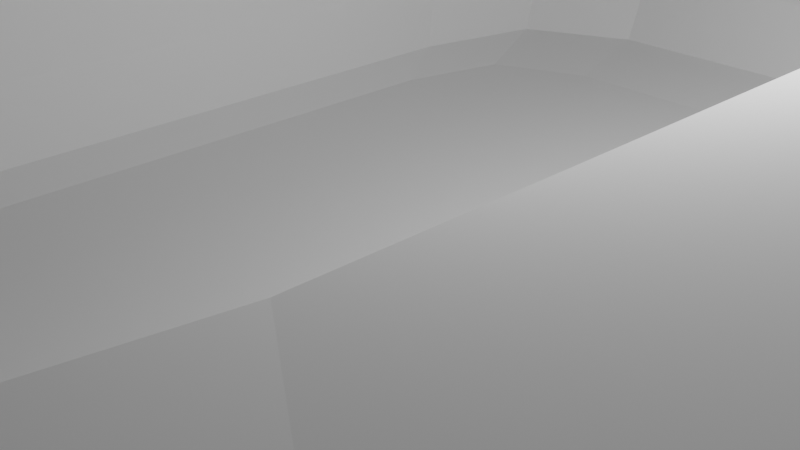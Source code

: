 # Source: Fog.blend  (saved by Blender 2.91.10; exported with 4.5.12 LTS)
import bpy
from mathutils import Matrix  # noqa: F401  (used for matrix-valued properties, if any)

bpy.ops.wm.read_factory_settings(use_empty=True)
scene = bpy.context.scene
scene.name = 'Scene'

# ---- collections
col_collection = bpy.data.collections.new('Collection'); scene.collection.children.link(col_collection)

# ---- world
world_world = bpy.data.worlds.new('World'); scene.world = world_world
world_world.use_nodes = True; world_world.node_tree.nodes.clear()
_N = world_world.node_tree.nodes; _L = world_world.node_tree.links
n0 = _N.new('ShaderNodeOutputWorld'); n0.name = 'World Output'; n0.location = (300, 300)
n1 = _N.new('ShaderNodeBackground'); n1.name = 'Background'; n1.location = (10, 300)
n1.inputs[0].default_value = (0.05088, 0.05088, 0.05088, 1.0)
_L.new(n1.outputs[0], n0.inputs[0])
n0.is_active_output = True
world_world.color = (0.05088, 0.05088, 0.05088)
world_world.use_sun_shadow = False
world_world.sun_shadow_jitter_overblur = 0.0

# ---- cameras
cam_camera = bpy.data.cameras.new('Camera')
cam_camera.clip_end = 100.0
cam_camera.ortho_scale = 7.314

# ---- lights
light_light = bpy.data.lights.new('Light', 'POINT')
light_light.transmission_factor = 0.0
light_light.energy = 1000.0
light_light.shadow_soft_size = 0.1
light_light.shadow_maximum_resolution = 0.006
light_light.use_absolute_resolution = True

# ---- meshes
me_plane = bpy.data.meshes.new('Plane')
me_plane.from_pydata([(-2.679, -4.384, 0.0), (2.679, -4.384, 0.0), (-2.679, 4.374, 0.0), (2.679, 4.374, 0.0), (-7.231, 11.81, 5.171), (-7.231, -11.82, 5.171), (7.231, -11.82, 5.171), (7.231, 11.81, 5.171), (3.269, 5.971, 1.482), (3.269, -5.992, 1.482), (-3.269, -5.992, 1.482), (-3.269, 5.971, 1.482), (3.707, 7.244, 3.753), (-3.707, -7.265, 3.753), (3.707, -7.265, 3.753), (-3.707, 7.244, 3.753), (3.121, -5.572, 0.2516), (-3.121, 5.553, 0.2516), (3.121, 5.553, 0.2516), (-3.121, -5.572, 0.2516), (0.0, -4.908, 0.0), (0.0, 4.898, 0.0), (0.0, -11.82, 5.171), (0.0, 11.81, 5.171), (0.0, -6.709, 1.482), (0.0, 6.687, 1.482), (0.0, -8.134, 3.753), (0.0, 8.113, 3.753), (0.0, 6.22, 0.2516), (0.0, -6.238, 0.2516), (1.5, -4.908, 0.0), (3.616, -11.82, 5.171), (1.83, -6.709, 1.482), (2.075, -8.134, 3.753), (1.748, -6.238, 0.2516), (1.5, 4.898, 0.0), (3.616, 11.81, 5.171), (1.83, 6.687, 1.482), (2.075, 8.113, 3.753), (1.748, 6.22, 0.2516), (-1.5, 4.898, 0.0), (-3.616, 11.81, 5.171), (-1.83, 6.687, 1.482), (-2.075, 8.113, 3.753), (-1.748, 6.22, 0.2516), (-1.5, -4.908, 0.0), (-3.616, -11.82, 5.171), (-1.83, -6.709, 1.482), (-2.075, -8.134, 3.753), (-1.748, -6.238, 0.2516), (-3.0, -2.791, 0.0), (3.0, -2.791, 0.0), (-7.231, -6.721, 5.171), (7.231, -6.721, 5.171), (-3.66, -3.816, 1.482), (3.66, -3.816, 1.482), (-4.151, -4.626, 3.753), (4.151, -4.626, 3.753), (3.495, -3.548, 0.2516), (-3.495, -3.548, 0.2516), (0.0, -2.791, 0.0), (1.5, -2.791, 0.0), (-1.5, -2.791, 0.0), (3.0, 3.04, 0.0), (7.231, 7.334, 5.171), (3.66, 4.149, 1.482), (4.151, 5.034, 3.753), (3.495, 3.859, 0.2516), (0.0, 3.04, 0.0), (1.5, 3.04, 0.0), (-1.5, 3.04, 0.0), (-3.0, 3.04, 0.0), (-7.231, 7.334, 5.171), (-3.66, 4.149, 1.482), (-4.151, 5.034, 3.753), (-3.495, 3.859, 0.2516)], [], [(69, 63, 3, 35), (66, 64, 7, 12), (56, 52, 5, 13), (43, 41, 4, 15), (33, 31, 6, 14), (34, 32, 9, 16), (44, 42, 11, 17), (59, 54, 10, 19), (67, 65, 8, 18), (32, 33, 14, 9), (42, 43, 15, 11), (54, 56, 13, 10), (65, 66, 12, 8), (63, 67, 18, 3), (50, 59, 19, 0), (40, 44, 17, 2), (30, 34, 16, 1), (45, 49, 29, 20), (35, 39, 28, 21), (37, 38, 27, 25), (47, 48, 26, 24), (39, 37, 25, 28), (49, 47, 24, 29), (48, 46, 22, 26), (38, 36, 23, 27), (70, 68, 21, 40), (12, 7, 36, 38), (18, 8, 37, 39), (8, 12, 38, 37), (3, 18, 39, 35), (20, 29, 34, 30), (24, 26, 33, 32), (29, 24, 32, 34), (26, 22, 31, 33), (68, 69, 35, 21), (71, 70, 40, 2), (13, 5, 46, 48), (19, 10, 47, 49), (10, 13, 48, 47), (0, 19, 49, 45), (21, 28, 44, 40), (25, 27, 43, 42), (28, 25, 42, 44), (27, 23, 41, 43), (0, 45, 62, 50), (20, 30, 61, 60), (45, 20, 60, 62), (71, 75, 59, 50), (1, 16, 58, 51), (9, 14, 57, 55), (73, 74, 56, 54), (16, 9, 55, 58), (75, 73, 54, 59), (74, 72, 52, 56), (14, 6, 53, 57), (30, 1, 51, 61), (15, 4, 72, 74), (17, 11, 73, 75), (11, 15, 74, 73), (2, 17, 75, 71), (50, 62, 70, 71), (60, 61, 69, 68), (62, 60, 68, 70), (51, 58, 67, 63), (55, 57, 66, 65), (58, 55, 65, 67), (57, 53, 64, 66), (61, 51, 63, 69)])
_uv = me_plane.uv_layers.new(name='UVMap')
_uv.uv.foreach_set('vector', [0.75, 0.8105, 1.0, 0.8105, 1.0, 1.0, 0.75, 1.0, 1.0, 0.8105, 1.0, 0.8105, 1.0, 1.0, 1.0, 1.0, 0.0, 0.2159, 0.0, 0.2159, 0.0, 0.0, 0.0, 0.0, 0.25, 1.0, 0.25, 1.0, 0.0, 1.0, 0.0, 1.0, 0.75, 0.0, 0.75, 0.0, 1.0, 0.0, 1.0, 0.0, 0.75, 0.0, 0.75, 0.0, 1.0, 0.0, 1.0, 0.0, 0.25, 1.0, 0.25, 1.0, 0.0, 1.0, 0.0, 1.0, 0.0, 0.2159, 0.0, 0.2159, 0.0, 0.0, 0.0, 0.0, 1.0, 0.8105, 1.0, 0.8105, 1.0, 1.0, 1.0, 1.0, 0.75, 0.0, 0.75, 0.0, 1.0, 0.0, 1.0, 0.0, 0.25, 1.0, 0.25, 1.0, 0.0, 1.0, 0.0, 1.0, 0.0, 0.2159, 0.0, 0.2159, 0.0, 0.0, 0.0, 0.0, 1.0, 0.8105, 1.0, 0.8105, 1.0, 1.0, 1.0, 1.0, 1.0, 0.8105, 1.0, 0.8105, 1.0, 1.0, 1.0, 1.0, 0.0, 0.2159, 0.0, 0.2159, 0.0, 0.0, 0.0, 0.0, 0.25, 1.0, 0.25, 1.0, 0.0, 1.0, 0.0, 1.0, 0.75, 0.0, 0.75, 0.0, 1.0, 0.0, 1.0, 0.0, 0.25, 0.0, 0.25, 0.0, 0.5, 0.0, 0.5, 0.0, 0.75, 1.0, 0.75, 1.0, 0.5, 1.0, 0.5, 1.0, 0.75, 1.0, 0.75, 1.0, 0.5, 1.0, 0.5, 1.0, 0.25, 0.0, 0.25, 0.0, 0.5, 0.0, 0.5, 0.0, 0.75, 1.0, 0.75, 1.0, 0.5, 1.0, 0.5, 1.0, 0.25, 0.0, 0.25, 0.0, 0.5, 0.0, 0.5, 0.0, 0.25, 0.0, 0.25, 0.0, 0.5, 0.0, 0.5, 0.0, 0.75, 1.0, 0.75, 1.0, 0.5, 1.0, 0.5, 1.0, 0.25, 0.8105, 0.5, 0.8105, 0.5, 1.0, 0.25, 1.0, 1.0, 1.0, 1.0, 1.0, 0.75, 1.0, 0.75, 1.0, 1.0, 1.0, 1.0, 1.0, 0.75, 1.0, 0.75, 1.0, 1.0, 1.0, 1.0, 1.0, 0.75, 1.0, 0.75, 1.0, 1.0, 1.0, 1.0, 1.0, 0.75, 1.0, 0.75, 1.0, 0.5, 0.0, 0.5, 0.0, 0.75, 0.0, 0.75, 0.0, 0.5, 0.0, 0.5, 0.0, 0.75, 0.0, 0.75, 0.0, 0.5, 0.0, 0.5, 0.0, 0.75, 0.0, 0.75, 0.0, 0.5, 0.0, 0.5, 0.0, 0.75, 0.0, 0.75, 0.0, 0.5, 0.8105, 0.75, 0.8105, 0.75, 1.0, 0.5, 1.0, 0.0, 0.8105, 0.25, 0.8105, 0.25, 1.0, 0.0, 1.0, 0.0, 0.0, 0.0, 0.0, 0.25, 0.0, 0.25, 0.0, 0.0, 0.0, 0.0, 0.0, 0.25, 0.0, 0.25, 0.0, 0.0, 0.0, 0.0, 0.0, 0.25, 0.0, 0.25, 0.0, 0.0, 0.0, 0.0, 0.0, 0.25, 0.0, 0.25, 0.0, 0.5, 1.0, 0.5, 1.0, 0.25, 1.0, 0.25, 1.0, 0.5, 1.0, 0.5, 1.0, 0.25, 1.0, 0.25, 1.0, 0.5, 1.0, 0.5, 1.0, 0.25, 1.0, 0.25, 1.0, 0.5, 1.0, 0.5, 1.0, 0.25, 1.0, 0.25, 1.0, 0.0, 0.0, 0.25, 0.0, 0.25, 0.2159, 0.0, 0.2159, 0.5, 0.0, 0.75, 0.0, 0.75, 0.2159, 0.5, 0.2159, 0.25, 0.0, 0.5, 0.0, 0.5, 0.2159, 0.25, 0.2159, 0.0, 0.8105, 0.0, 0.8105, 0.0, 0.2159, 0.0, 0.2159, 1.0, 0.0, 1.0, 0.0, 1.0, 0.2159, 1.0, 0.2159, 1.0, 0.0, 1.0, 0.0, 1.0, 0.2159, 1.0, 0.2159, 0.0, 0.8105, 0.0, 0.8105, 0.0, 0.2159, 0.0, 0.2159, 1.0, 0.0, 1.0, 0.0, 1.0, 0.2159, 1.0, 0.2159, 0.0, 0.8105, 0.0, 0.8105, 0.0, 0.2159, 0.0, 0.2159, 0.0, 0.8105, 0.0, 0.8105, 0.0, 0.2159, 0.0, 0.2159, 1.0, 0.0, 1.0, 0.0, 1.0, 0.2159, 1.0, 0.2159, 0.75, 0.0, 1.0, 0.0, 1.0, 0.2159, 0.75, 0.2159, 0.0, 1.0, 0.0, 1.0, 0.0, 0.8105, 0.0, 0.8105, 0.0, 1.0, 0.0, 1.0, 0.0, 0.8105, 0.0, 0.8105, 0.0, 1.0, 0.0, 1.0, 0.0, 0.8105, 0.0, 0.8105, 0.0, 1.0, 0.0, 1.0, 0.0, 0.8105, 0.0, 0.8105, 0.0, 0.2159, 0.25, 0.2159, 0.25, 0.8105, 0.0, 0.8105, 0.5, 0.2159, 0.75, 0.2159, 0.75, 0.8105, 0.5, 0.8105, 0.25, 0.2159, 0.5, 0.2159, 0.5, 0.8105, 0.25, 0.8105, 1.0, 0.2159, 1.0, 0.2159, 1.0, 0.8105, 1.0, 0.8105, 1.0, 0.2159, 1.0, 0.2159, 1.0, 0.8105, 1.0, 0.8105, 1.0, 0.2159, 1.0, 0.2159, 1.0, 0.8105, 1.0, 0.8105, 1.0, 0.2159, 1.0, 0.2159, 1.0, 0.8105, 1.0, 0.8105, 0.75, 0.2159, 1.0, 0.2159, 1.0, 0.8105, 0.75, 0.8105])
me_plane.use_remesh_fix_poles = True
me_plane.use_remesh_preserve_attributes = False
me_plane.use_mirror_vertex_groups = False
me_plane.update()

# ---- objects
ob_light = bpy.data.objects.new('Light', light_light)
ob_camera = bpy.data.objects.new('Camera', cam_camera)
ob_plane = bpy.data.objects.new('Plane', me_plane)

# ---- transforms, parenting, visibility, modifiers, constraints
ob_light.location = (4.076, 1.005, 5.904)
ob_light.rotation_euler = (0.6503, 0.05522, 1.866)
ob_light.lock_rotations_4d = False
ob_light.empty_display_type = 'ARROWS'
ob_light.color = (0.0, 0.0, 0.0, 0.0)
ob_light.lineart.crease_threshold = 0.0
ob_camera.location = (7.359, -6.926, 4.958)
ob_camera.rotation_euler = (1.109, 0.0, 0.8149)
ob_camera.lock_rotations_4d = False
ob_camera.empty_display_type = 'ARROWS'
ob_camera.color = (0.0, 0.0, 0.0, 0.0)
ob_camera.display_type = 'WIRE'
ob_camera.lineart.crease_threshold = 0.0
ob_plane.location = (0.0, 0.0, 0.0)
ob_plane.scale = (1.0, 1.0, 0.7146)
ob_plane.lineart.crease_threshold = 0.0

# ---- collection membership
col_collection.objects.link(ob_light)
col_collection.objects.link(ob_camera)
col_collection.objects.link(ob_plane)

# ---- scene / render settings (as saved in the file)
scene.camera = ob_camera
scene.frame_start = 1; scene.frame_end = 250; scene.frame_set(1)
scene.render.engine = 'BLENDER_EEVEE_NEXT'
scene.cycles.use_denoising = False
scene.cycles.samples = 128
scene.cycles.sampling_pattern = 'TABULATED_SOBOL'
scene.cycles.use_adaptive_sampling = False
scene.cycles.use_light_tree = False
scene.view_settings.view_transform = 'Filmic'
bpy.context.view_layer.update()
